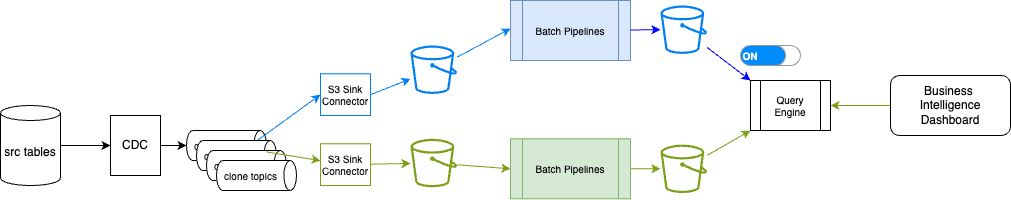

The diagram above was exported from draw.io. Its source (the exported page's mxGraphModel, read from the mxfile embedded in the PNG):
<mxGraphModel dx="1690" dy="271" grid="1" gridSize="10" guides="1" tooltips="1" connect="1" arrows="1" fold="1" page="1" pageScale="1" pageWidth="850" pageHeight="1100" math="0" shadow="0">
  <root>
    <mxCell id="0" />
    <mxCell id="1" parent="0" />
    <mxCell id="4" style="edgeStyle=none;html=1;entryX=1;entryY=0.5;entryDx=0;entryDy=0;strokeColor=#7AA116;" parent="1" source="2" target="3" edge="1">
      <mxGeometry relative="1" as="geometry" />
    </mxCell>
    <mxCell id="2" value="Business&amp;nbsp;&lt;div&gt;Intelligence Dashboard&lt;/div&gt;" style="rounded=1;whiteSpace=wrap;html=1;" parent="1" vertex="1">
      <mxGeometry x="700" y="140" width="120" height="60" as="geometry" />
    </mxCell>
    <mxCell id="3" value="&lt;span style=&quot;background-color: transparent;&quot;&gt;Query Engine&lt;/span&gt;" style="shape=process;whiteSpace=wrap;html=1;backgroundOutline=1;size=0.125;fontSize=10;" parent="1" vertex="1">
      <mxGeometry x="560" y="145" width="80" height="50" as="geometry" />
    </mxCell>
    <mxCell id="32" style="edgeStyle=none;html=1;strokeColor=#0080F0;" parent="1" source="57" edge="1">
      <mxGeometry relative="1" as="geometry">
        <mxPoint x="213.26578511927733" y="92.58425499598513" as="sourcePoint" />
        <mxPoint x="320" y="93" as="targetPoint" />
      </mxGeometry>
    </mxCell>
    <mxCell id="41" style="edgeStyle=none;html=1;entryX=0;entryY=0.5;entryDx=0;entryDy=0;" parent="1" source="11" target="13" edge="1">
      <mxGeometry relative="1" as="geometry" />
    </mxCell>
    <mxCell id="11" value="src tables" style="shape=cylinder3;whiteSpace=wrap;html=1;boundedLbl=1;backgroundOutline=1;size=7.5026092529296875;" parent="1" vertex="1">
      <mxGeometry x="-190" y="170" width="60" height="80" as="geometry" />
    </mxCell>
    <mxCell id="14" style="edgeStyle=none;html=1;strokeColor=#7AA116;" parent="1" source="55" target="40" edge="1">
      <mxGeometry relative="1" as="geometry">
        <mxPoint x="170" y="230.6185567010309" as="targetPoint" />
      </mxGeometry>
    </mxCell>
    <mxCell id="12" value="clone topics" style="shape=cylinder3;whiteSpace=wrap;html=1;boundedLbl=1;backgroundOutline=1;size=6.3255615234375;rotation=90;horizontal=0;fontSize=10;" parent="1" vertex="1">
      <mxGeometry x="21" y="170" width="30" height="80" as="geometry" />
    </mxCell>
    <mxCell id="13" value="CDC" style="rounded=0;whiteSpace=wrap;html=1;" parent="1" vertex="1">
      <mxGeometry x="-80" y="180" width="50" height="60" as="geometry" />
    </mxCell>
    <mxCell id="50" style="edgeStyle=none;html=1;entryX=0;entryY=1;entryDx=0;entryDy=0;strokeColor=#7AA116;" parent="1" source="51" target="3" edge="1">
      <mxGeometry relative="1" as="geometry" />
    </mxCell>
    <mxCell id="52" style="edgeStyle=none;html=1;strokeColor=#7AA116;" parent="1" source="26" target="51" edge="1">
      <mxGeometry relative="1" as="geometry" />
    </mxCell>
    <mxCell id="26" value="Batch Pipelines" style="shape=process;whiteSpace=wrap;html=1;backgroundOutline=1;fillColor=#d5e8d4;strokeColor=#82b366;fontSize=10;" parent="1" vertex="1">
      <mxGeometry x="320" y="203.3" width="120" height="60" as="geometry" />
    </mxCell>
    <mxCell id="48" style="edgeStyle=none;html=1;entryX=0;entryY=0;entryDx=0;entryDy=0;strokeColor=#0000FF;" parent="1" source="53" target="3" edge="1">
      <mxGeometry relative="1" as="geometry" />
    </mxCell>
    <mxCell id="39" value="Batch Pipelines" style="shape=process;whiteSpace=wrap;html=1;backgroundOutline=1;fillColor=#dae8fc;strokeColor=#6c8ebf;fontSize=10;" parent="1" vertex="1">
      <mxGeometry x="320" y="65" width="120" height="60" as="geometry" />
    </mxCell>
    <mxCell id="49" style="edgeStyle=none;html=1;entryX=0;entryY=0.5;entryDx=0;entryDy=0;strokeColor=#7AA116;" parent="1" source="40" target="26" edge="1">
      <mxGeometry relative="1" as="geometry" />
    </mxCell>
    <mxCell id="40" value="" style="sketch=0;outlineConnect=0;fontColor=#232F3E;gradientColor=none;fillColor=#7AA116;strokeColor=none;dashed=0;verticalLabelPosition=bottom;verticalAlign=top;align=center;html=1;fontSize=12;fontStyle=0;aspect=fixed;pointerEvents=1;shape=mxgraph.aws4.bucket;" parent="1" vertex="1">
      <mxGeometry x="220" y="203.29999999999998" width="46.54" height="48.4" as="geometry" />
    </mxCell>
    <mxCell id="42" style="edgeStyle=none;html=1;entryX=0.5;entryY=1;entryDx=0;entryDy=0;entryPerimeter=0;" parent="1" source="13" target="12" edge="1">
      <mxGeometry relative="1" as="geometry" />
    </mxCell>
    <mxCell id="60" style="edgeStyle=none;html=1;entryX=0;entryY=0.5;entryDx=0;entryDy=0;strokeColor=#0080F0;" edge="1" parent="1" source="43" target="59">
      <mxGeometry relative="1" as="geometry" />
    </mxCell>
    <mxCell id="43" value="clone topics" style="shape=cylinder3;whiteSpace=wrap;html=1;boundedLbl=1;backgroundOutline=1;size=6.3255615234375;rotation=90;horizontal=0;fontSize=10;" parent="1" vertex="1">
      <mxGeometry x="31" y="180" width="30" height="80" as="geometry" />
    </mxCell>
    <mxCell id="44" value="clone topics" style="shape=cylinder3;whiteSpace=wrap;html=1;boundedLbl=1;backgroundOutline=1;size=6.3255615234375;rotation=90;horizontal=0;fontSize=10;" parent="1" vertex="1">
      <mxGeometry x="41" y="190" width="30" height="80" as="geometry" />
    </mxCell>
    <mxCell id="45" value="clone topics" style="shape=cylinder3;whiteSpace=wrap;html=1;boundedLbl=1;backgroundOutline=1;size=6.3255615234375;rotation=90;horizontal=0;fontSize=10;" parent="1" vertex="1">
      <mxGeometry x="51" y="200" width="30" height="80" as="geometry" />
    </mxCell>
    <mxCell id="51" value="" style="sketch=0;outlineConnect=0;fontColor=#232F3E;gradientColor=none;fillColor=#7AA116;strokeColor=none;dashed=0;verticalLabelPosition=bottom;verticalAlign=top;align=center;html=1;fontSize=12;fontStyle=0;aspect=fixed;pointerEvents=1;shape=mxgraph.aws4.bucket;" parent="1" vertex="1">
      <mxGeometry x="470" y="209.1" width="46.54" height="48.4" as="geometry" />
    </mxCell>
    <mxCell id="54" value="" style="edgeStyle=none;html=1;entryX=0;entryY=0.5;entryDx=0;entryDy=0;strokeColor=#0000FF;" parent="1" source="39" target="53" edge="1">
      <mxGeometry relative="1" as="geometry">
        <mxPoint x="440" y="95" as="sourcePoint" />
        <mxPoint x="550" y="95" as="targetPoint" />
      </mxGeometry>
    </mxCell>
    <mxCell id="53" value="" style="sketch=0;outlineConnect=0;fontColor=#232F3E;gradientColor=none;fillColor=#0080F0;strokeColor=none;dashed=0;verticalLabelPosition=bottom;verticalAlign=top;align=center;html=1;fontSize=12;fontStyle=0;aspect=fixed;pointerEvents=1;shape=mxgraph.aws4.bucket;" parent="1" vertex="1">
      <mxGeometry x="470" y="70" width="46.54" height="48.4" as="geometry" />
    </mxCell>
    <mxCell id="56" value="" style="edgeStyle=none;html=1;strokeColor=#7AA116;" edge="1" parent="1" source="12" target="55">
      <mxGeometry relative="1" as="geometry">
        <mxPoint x="210" y="210" as="targetPoint" />
        <mxPoint x="76" y="210" as="sourcePoint" />
      </mxGeometry>
    </mxCell>
    <mxCell id="58" style="edgeStyle=none;html=1;strokeColor=#0080F0;exitX=1;exitY=0.5;exitDx=0;exitDy=0;" edge="1" parent="1" source="59" target="57">
      <mxGeometry relative="1" as="geometry" />
    </mxCell>
    <mxCell id="55" value="S3 Sink&lt;div&gt;Connector&lt;/div&gt;" style="rounded=0;whiteSpace=wrap;html=1;fontSize=10;strokeColor=#7AA116;" vertex="1" parent="1">
      <mxGeometry x="130" y="208.3" width="50" height="41.7" as="geometry" />
    </mxCell>
    <mxCell id="57" value="" style="sketch=0;outlineConnect=0;fontColor=#232F3E;gradientColor=none;fillColor=#0080F0;strokeColor=none;dashed=0;verticalLabelPosition=bottom;verticalAlign=top;align=center;html=1;fontSize=12;fontStyle=0;aspect=fixed;pointerEvents=1;shape=mxgraph.aws4.bucket;" vertex="1" parent="1">
      <mxGeometry x="220" y="110" width="46.54" height="48.4" as="geometry" />
    </mxCell>
    <mxCell id="59" value="S3 Sink&lt;div&gt;Connector&lt;/div&gt;" style="rounded=0;whiteSpace=wrap;html=1;fontSize=10;strokeColor=#0080F0;" vertex="1" parent="1">
      <mxGeometry x="130" y="138.3" width="50" height="41.7" as="geometry" />
    </mxCell>
    <mxCell id="61" value="ON" style="strokeWidth=1;shadow=0;dashed=0;align=center;html=1;shape=mxgraph.mockup.buttons.onOffButton;gradientColor=none;strokeColor=#999999;buttonState=on;fillColor2=#008cff;fontColor=#ffffff;fontSize=10;mainText=;spacingRight=40;fontStyle=1;whiteSpace=wrap;" vertex="1" parent="1">
      <mxGeometry x="550" y="110" width="60" height="20" as="geometry" />
    </mxCell>
  </root>
</mxGraphModel>